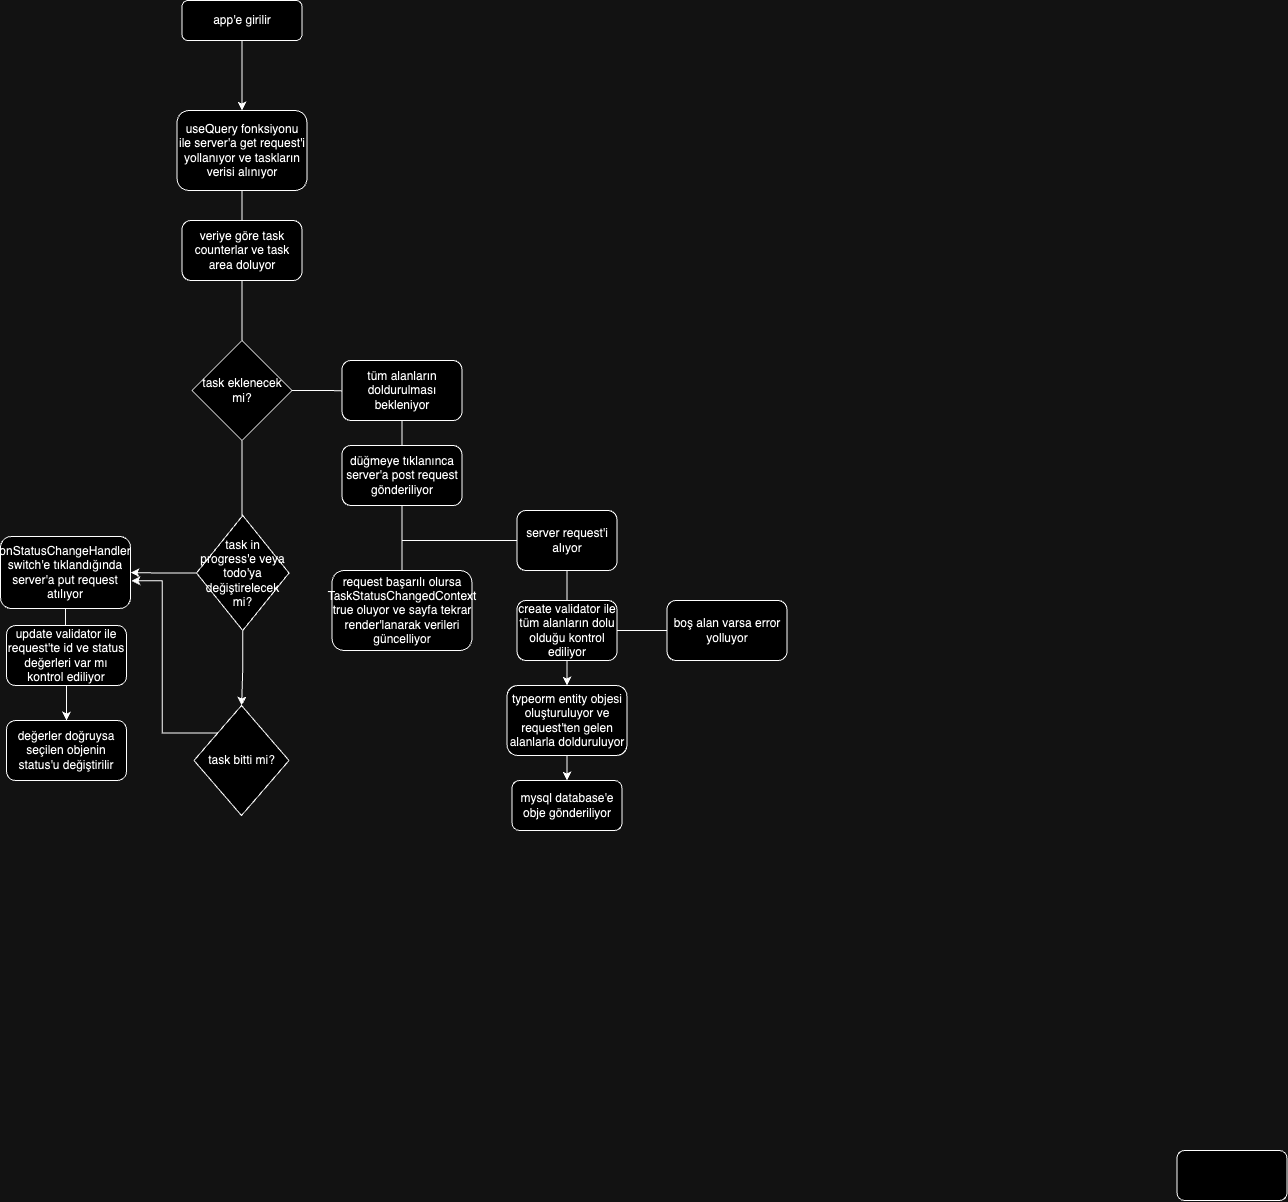

The diagram above was exported from draw.io. Its source (the exported page's mxGraphModel, read from the mxfile embedded in the PNG):
<mxGraphModel dx="1578" dy="909" grid="1" gridSize="10" guides="1" tooltips="1" connect="1" arrows="1" fold="1" page="1" pageScale="1" pageWidth="827" pageHeight="1169" math="0" shadow="0">
  <root>
    <mxCell id="WIyWlLk6GJQsqaUBKTNV-0" />
    <mxCell id="WIyWlLk6GJQsqaUBKTNV-1" parent="WIyWlLk6GJQsqaUBKTNV-0" />
    <mxCell id="2kh8dA-jSwdjhsXgR2KO-4" style="edgeStyle=orthogonalEdgeStyle;rounded=0;orthogonalLoop=1;jettySize=auto;html=1;exitX=0.5;exitY=1;exitDx=0;exitDy=0;entryX=0.5;entryY=0;entryDx=0;entryDy=0;" edge="1" parent="WIyWlLk6GJQsqaUBKTNV-1" source="2kh8dA-jSwdjhsXgR2KO-0" target="2kh8dA-jSwdjhsXgR2KO-1">
      <mxGeometry relative="1" as="geometry" />
    </mxCell>
    <mxCell id="2kh8dA-jSwdjhsXgR2KO-0" value="app'e girilir" style="rounded=1;whiteSpace=wrap;html=1;fontSize=12;glass=0;strokeWidth=1;shadow=0;" vertex="1" parent="WIyWlLk6GJQsqaUBKTNV-1">
      <mxGeometry x="205.5" y="70" width="120" height="40" as="geometry" />
    </mxCell>
    <mxCell id="2kh8dA-jSwdjhsXgR2KO-5" style="edgeStyle=orthogonalEdgeStyle;rounded=0;orthogonalLoop=1;jettySize=auto;html=1;exitX=0.5;exitY=1;exitDx=0;exitDy=0;" edge="1" parent="WIyWlLk6GJQsqaUBKTNV-1" source="2kh8dA-jSwdjhsXgR2KO-1">
      <mxGeometry relative="1" as="geometry">
        <mxPoint x="265.29999999999995" y="310" as="targetPoint" />
      </mxGeometry>
    </mxCell>
    <mxCell id="2kh8dA-jSwdjhsXgR2KO-1" value="useQuery fonksiyonu ile server'a get request'i yollanıyor ve taskların verisi alınıyor" style="rounded=1;whiteSpace=wrap;html=1;fontSize=12;glass=0;strokeWidth=1;shadow=0;" vertex="1" parent="WIyWlLk6GJQsqaUBKTNV-1">
      <mxGeometry x="200.5" y="180" width="130" height="80" as="geometry" />
    </mxCell>
    <mxCell id="2kh8dA-jSwdjhsXgR2KO-8" style="edgeStyle=orthogonalEdgeStyle;rounded=0;orthogonalLoop=1;jettySize=auto;html=1;exitX=0.5;exitY=1;exitDx=0;exitDy=0;" edge="1" parent="WIyWlLk6GJQsqaUBKTNV-1" source="2kh8dA-jSwdjhsXgR2KO-7">
      <mxGeometry relative="1" as="geometry">
        <mxPoint x="265.29999999999995" y="430" as="targetPoint" />
      </mxGeometry>
    </mxCell>
    <mxCell id="2kh8dA-jSwdjhsXgR2KO-7" value="veriye göre task counterlar ve task area doluyor" style="rounded=1;whiteSpace=wrap;html=1;" vertex="1" parent="WIyWlLk6GJQsqaUBKTNV-1">
      <mxGeometry x="205.5" y="290" width="120" height="60" as="geometry" />
    </mxCell>
    <mxCell id="2kh8dA-jSwdjhsXgR2KO-11" style="edgeStyle=orthogonalEdgeStyle;rounded=0;orthogonalLoop=1;jettySize=auto;html=1;exitX=1;exitY=0.5;exitDx=0;exitDy=0;" edge="1" parent="WIyWlLk6GJQsqaUBKTNV-1" source="2kh8dA-jSwdjhsXgR2KO-9">
      <mxGeometry relative="1" as="geometry">
        <mxPoint x="375.5" y="460.20000000000005" as="targetPoint" />
      </mxGeometry>
    </mxCell>
    <mxCell id="2kh8dA-jSwdjhsXgR2KO-31" style="edgeStyle=orthogonalEdgeStyle;rounded=0;orthogonalLoop=1;jettySize=auto;html=1;" edge="1" parent="WIyWlLk6GJQsqaUBKTNV-1" source="2kh8dA-jSwdjhsXgR2KO-9">
      <mxGeometry relative="1" as="geometry">
        <mxPoint x="265.5" y="600" as="targetPoint" />
      </mxGeometry>
    </mxCell>
    <mxCell id="2kh8dA-jSwdjhsXgR2KO-9" value="task eklenecek mi?" style="rhombus;whiteSpace=wrap;html=1;" vertex="1" parent="WIyWlLk6GJQsqaUBKTNV-1">
      <mxGeometry x="215.5" y="410" width="100" height="100" as="geometry" />
    </mxCell>
    <mxCell id="2kh8dA-jSwdjhsXgR2KO-13" style="edgeStyle=orthogonalEdgeStyle;rounded=0;orthogonalLoop=1;jettySize=auto;html=1;exitX=0.5;exitY=1;exitDx=0;exitDy=0;" edge="1" parent="WIyWlLk6GJQsqaUBKTNV-1" source="2kh8dA-jSwdjhsXgR2KO-12">
      <mxGeometry relative="1" as="geometry">
        <mxPoint x="425.29999999999995" y="540" as="targetPoint" />
      </mxGeometry>
    </mxCell>
    <mxCell id="2kh8dA-jSwdjhsXgR2KO-12" value="tüm alanların doldurulması bekleniyor" style="rounded=1;whiteSpace=wrap;html=1;" vertex="1" parent="WIyWlLk6GJQsqaUBKTNV-1">
      <mxGeometry x="365.5" y="430" width="120" height="60" as="geometry" />
    </mxCell>
    <mxCell id="2kh8dA-jSwdjhsXgR2KO-15" style="edgeStyle=orthogonalEdgeStyle;rounded=0;orthogonalLoop=1;jettySize=auto;html=1;exitX=0.5;exitY=1;exitDx=0;exitDy=0;" edge="1" parent="WIyWlLk6GJQsqaUBKTNV-1" source="2kh8dA-jSwdjhsXgR2KO-14">
      <mxGeometry relative="1" as="geometry">
        <mxPoint x="425.5" y="650" as="targetPoint" />
      </mxGeometry>
    </mxCell>
    <mxCell id="2kh8dA-jSwdjhsXgR2KO-14" value="düğmeye tıklanınca server'a post request gönderiliyor" style="rounded=1;whiteSpace=wrap;html=1;" vertex="1" parent="WIyWlLk6GJQsqaUBKTNV-1">
      <mxGeometry x="365.5" y="515" width="120" height="60" as="geometry" />
    </mxCell>
    <mxCell id="2kh8dA-jSwdjhsXgR2KO-16" value="request başarılı olursa TaskStatusChangedContext true oluyor ve sayfa tekrar render'lanarak verileri güncelliyor" style="rounded=1;whiteSpace=wrap;html=1;" vertex="1" parent="WIyWlLk6GJQsqaUBKTNV-1">
      <mxGeometry x="355.5" y="640" width="140" height="80" as="geometry" />
    </mxCell>
    <mxCell id="2kh8dA-jSwdjhsXgR2KO-18" value="" style="endArrow=classic;html=1;rounded=0;" edge="1" parent="WIyWlLk6GJQsqaUBKTNV-1">
      <mxGeometry width="50" height="50" relative="1" as="geometry">
        <mxPoint x="425.5" y="610" as="sourcePoint" />
        <mxPoint x="555.5" y="610" as="targetPoint" />
      </mxGeometry>
    </mxCell>
    <mxCell id="2kh8dA-jSwdjhsXgR2KO-20" style="edgeStyle=orthogonalEdgeStyle;rounded=0;orthogonalLoop=1;jettySize=auto;html=1;" edge="1" parent="WIyWlLk6GJQsqaUBKTNV-1" source="2kh8dA-jSwdjhsXgR2KO-19">
      <mxGeometry relative="1" as="geometry">
        <mxPoint x="590.5" y="680" as="targetPoint" />
      </mxGeometry>
    </mxCell>
    <mxCell id="2kh8dA-jSwdjhsXgR2KO-19" value="server request'i alıyor" style="rounded=1;whiteSpace=wrap;html=1;" vertex="1" parent="WIyWlLk6GJQsqaUBKTNV-1">
      <mxGeometry x="540.5" y="580" width="100" height="60" as="geometry" />
    </mxCell>
    <mxCell id="2kh8dA-jSwdjhsXgR2KO-22" style="edgeStyle=orthogonalEdgeStyle;rounded=0;orthogonalLoop=1;jettySize=auto;html=1;" edge="1" parent="WIyWlLk6GJQsqaUBKTNV-1" source="2kh8dA-jSwdjhsXgR2KO-21">
      <mxGeometry relative="1" as="geometry">
        <mxPoint x="700.5" y="700" as="targetPoint" />
      </mxGeometry>
    </mxCell>
    <mxCell id="2kh8dA-jSwdjhsXgR2KO-29" style="edgeStyle=orthogonalEdgeStyle;rounded=0;orthogonalLoop=1;jettySize=auto;html=1;exitX=0.5;exitY=1;exitDx=0;exitDy=0;" edge="1" parent="WIyWlLk6GJQsqaUBKTNV-1" source="2kh8dA-jSwdjhsXgR2KO-21" target="2kh8dA-jSwdjhsXgR2KO-28">
      <mxGeometry relative="1" as="geometry" />
    </mxCell>
    <mxCell id="2kh8dA-jSwdjhsXgR2KO-21" value="create validator ile tüm alanların dolu olduğu kontrol ediliyor" style="rounded=1;whiteSpace=wrap;html=1;" vertex="1" parent="WIyWlLk6GJQsqaUBKTNV-1">
      <mxGeometry x="540.5" y="670" width="100" height="60" as="geometry" />
    </mxCell>
    <mxCell id="2kh8dA-jSwdjhsXgR2KO-23" value="boş alan varsa error yolluyor" style="rounded=1;whiteSpace=wrap;html=1;" vertex="1" parent="WIyWlLk6GJQsqaUBKTNV-1">
      <mxGeometry x="690.5" y="670" width="120" height="60" as="geometry" />
    </mxCell>
    <mxCell id="2kh8dA-jSwdjhsXgR2KO-25" value="mysql database'e obje gönderiliyor" style="rounded=1;whiteSpace=wrap;html=1;" vertex="1" parent="WIyWlLk6GJQsqaUBKTNV-1">
      <mxGeometry x="535.5" y="850" width="110" height="50" as="geometry" />
    </mxCell>
    <mxCell id="2kh8dA-jSwdjhsXgR2KO-27" value="" style="rounded=1;whiteSpace=wrap;html=1;" vertex="1" parent="WIyWlLk6GJQsqaUBKTNV-1">
      <mxGeometry x="1200.5" y="1220" width="110" height="50" as="geometry" />
    </mxCell>
    <mxCell id="2kh8dA-jSwdjhsXgR2KO-30" style="edgeStyle=orthogonalEdgeStyle;rounded=0;orthogonalLoop=1;jettySize=auto;html=1;exitX=0.5;exitY=1;exitDx=0;exitDy=0;entryX=0.5;entryY=0;entryDx=0;entryDy=0;" edge="1" parent="WIyWlLk6GJQsqaUBKTNV-1" source="2kh8dA-jSwdjhsXgR2KO-28" target="2kh8dA-jSwdjhsXgR2KO-25">
      <mxGeometry relative="1" as="geometry" />
    </mxCell>
    <mxCell id="2kh8dA-jSwdjhsXgR2KO-28" value="typeorm entity objesi oluşturuluyor ve request'ten gelen alanlarla dolduruluyor" style="rounded=1;whiteSpace=wrap;html=1;" vertex="1" parent="WIyWlLk6GJQsqaUBKTNV-1">
      <mxGeometry x="530.5" y="755" width="120" height="70" as="geometry" />
    </mxCell>
    <mxCell id="2kh8dA-jSwdjhsXgR2KO-36" value="" style="edgeStyle=orthogonalEdgeStyle;rounded=0;orthogonalLoop=1;jettySize=auto;html=1;" edge="1" parent="WIyWlLk6GJQsqaUBKTNV-1" source="2kh8dA-jSwdjhsXgR2KO-34" target="2kh8dA-jSwdjhsXgR2KO-35">
      <mxGeometry relative="1" as="geometry" />
    </mxCell>
    <mxCell id="2kh8dA-jSwdjhsXgR2KO-38" value="" style="edgeStyle=orthogonalEdgeStyle;rounded=0;orthogonalLoop=1;jettySize=auto;html=1;" edge="1" parent="WIyWlLk6GJQsqaUBKTNV-1" source="2kh8dA-jSwdjhsXgR2KO-34" target="2kh8dA-jSwdjhsXgR2KO-37">
      <mxGeometry relative="1" as="geometry" />
    </mxCell>
    <mxCell id="2kh8dA-jSwdjhsXgR2KO-34" value="task in progress'e veya todo'ya değiştirelecek mi?" style="rhombus;whiteSpace=wrap;html=1;" vertex="1" parent="WIyWlLk6GJQsqaUBKTNV-1">
      <mxGeometry x="220" y="585" width="92.5" height="115" as="geometry" />
    </mxCell>
    <mxCell id="2kh8dA-jSwdjhsXgR2KO-35" value="task bitti mi?" style="rhombus;whiteSpace=wrap;html=1;" vertex="1" parent="WIyWlLk6GJQsqaUBKTNV-1">
      <mxGeometry x="217.5" y="775" width="95" height="110" as="geometry" />
    </mxCell>
    <mxCell id="2kh8dA-jSwdjhsXgR2KO-40" value="" style="edgeStyle=orthogonalEdgeStyle;rounded=0;orthogonalLoop=1;jettySize=auto;html=1;" edge="1" parent="WIyWlLk6GJQsqaUBKTNV-1" source="2kh8dA-jSwdjhsXgR2KO-37" target="2kh8dA-jSwdjhsXgR2KO-39">
      <mxGeometry relative="1" as="geometry" />
    </mxCell>
    <mxCell id="2kh8dA-jSwdjhsXgR2KO-37" value="onStatusChangeHandler switch'e tıklandığında server'a put request atılıyor" style="rounded=1;whiteSpace=wrap;html=1;" vertex="1" parent="WIyWlLk6GJQsqaUBKTNV-1">
      <mxGeometry x="24" y="606" width="130" height="72" as="geometry" />
    </mxCell>
    <mxCell id="2kh8dA-jSwdjhsXgR2KO-42" value="" style="edgeStyle=orthogonalEdgeStyle;rounded=0;orthogonalLoop=1;jettySize=auto;html=1;" edge="1" parent="WIyWlLk6GJQsqaUBKTNV-1" source="2kh8dA-jSwdjhsXgR2KO-39" target="2kh8dA-jSwdjhsXgR2KO-41">
      <mxGeometry relative="1" as="geometry" />
    </mxCell>
    <mxCell id="2kh8dA-jSwdjhsXgR2KO-39" value="update validator ile request'te id ve status değerleri var mı kontrol ediliyor" style="whiteSpace=wrap;html=1;rounded=1;" vertex="1" parent="WIyWlLk6GJQsqaUBKTNV-1">
      <mxGeometry x="30" y="695" width="120" height="60" as="geometry" />
    </mxCell>
    <mxCell id="2kh8dA-jSwdjhsXgR2KO-41" value="değerler doğruysa seçilen objenin status'u değiştirilir" style="whiteSpace=wrap;html=1;rounded=1;" vertex="1" parent="WIyWlLk6GJQsqaUBKTNV-1">
      <mxGeometry x="30" y="790" width="120" height="60" as="geometry" />
    </mxCell>
    <mxCell id="2kh8dA-jSwdjhsXgR2KO-45" style="edgeStyle=orthogonalEdgeStyle;rounded=0;orthogonalLoop=1;jettySize=auto;html=1;exitX=0;exitY=0;exitDx=0;exitDy=0;entryX=1.008;entryY=0.615;entryDx=0;entryDy=0;entryPerimeter=0;" edge="1" parent="WIyWlLk6GJQsqaUBKTNV-1" source="2kh8dA-jSwdjhsXgR2KO-35" target="2kh8dA-jSwdjhsXgR2KO-37">
      <mxGeometry relative="1" as="geometry" />
    </mxCell>
  </root>
</mxGraphModel>